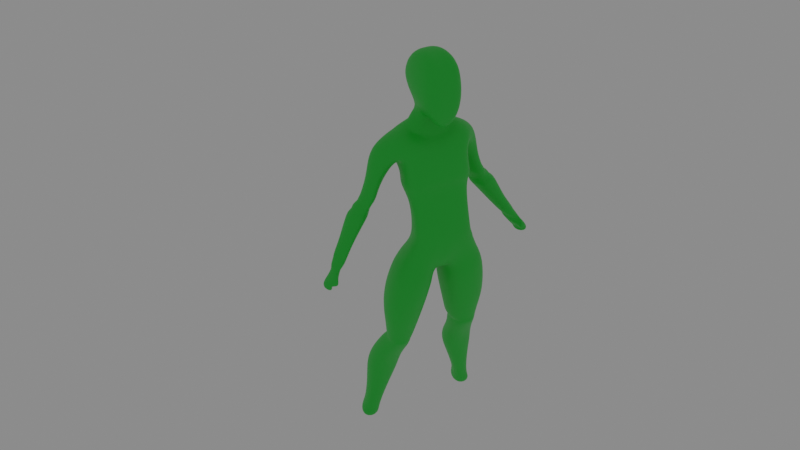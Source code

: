 # Source: 016.blend  (saved by Blender 2.81.16; exported with 4.5.12 LTS)
import bpy
from mathutils import Matrix  # noqa: F401  (used for matrix-valued properties, if any)

bpy.ops.wm.read_factory_settings(use_empty=True)
scene = bpy.context.scene
scene.name = 'Scene'

# ---- collections
col_collection = bpy.data.collections.new('Collection'); scene.collection.children.link(col_collection)

# ---- materials (node trees are filled in below, after node groups)
mat_material = bpy.data.materials.new('Material')

# ---- material node trees
mat_material.use_nodes = True; mat_material.node_tree.nodes.clear()
_N = mat_material.node_tree.nodes; _L = mat_material.node_tree.links
n0 = _N.new('ShaderNodeOutputMaterial'); n0.name = 'Material Output'; n0.location = (300, 300)
n1 = _N.new('ShaderNodeBsdfPrincipled'); n1.name = 'Principled BSDF'; n1.location = (10, 300)
n1.distribution = 'GGX'
n1.subsurface_method = 'BURLEY'
n1.inputs[0].default_value = (0.01859, 0.6258, 0.04994, 1.0)
n1.inputs[3].default_value = 1.45
n1.inputs[27].default_value = (0.0, 0.0, 0.0, 1.0)
n1.inputs[28].default_value = 1.0
_L.new(n1.outputs[0], n0.inputs[0])
n0.is_active_output = True

# ---- world
world_world = bpy.data.worlds.new('World'); scene.world = world_world
world_world.use_nodes = True; world_world.node_tree.nodes.clear()
_N = world_world.node_tree.nodes; _L = world_world.node_tree.links
n0 = _N.new('ShaderNodeOutputWorld'); n0.name = 'World Output'; n0.location = (300, 300)
n1 = _N.new('ShaderNodeBackground'); n1.name = 'Background'; n1.location = (10, 300)
n1.inputs[0].default_value = (0.2318, 0.2318, 0.2318, 1.0)
_L.new(n1.outputs[0], n0.inputs[0])
n0.is_active_output = True
world_world.color = (0.05088, 0.05088, 0.05088)
world_world.use_sun_shadow = False
world_world.sun_shadow_jitter_overblur = 0.0

# ---- cameras
cam_camera = bpy.data.cameras.new('Camera')

# ---- lights
light_point = bpy.data.lights.new('Point', 'POINT')
light_point.transmission_factor = 0.0
light_point.shadow_soft_size = 0.25
light_point.shadow_maximum_resolution = 0.006
light_point.use_absolute_resolution = True

# ---- meshes
me_cube_001 = bpy.data.meshes.new('Cube.001')
me_cube_001.from_pydata([(2.878, -1.378, -1.251), (2.176, -0.7991, 0.4847), (1.04, 2.42, -1.561), (2.081, 2.404, -0.5644), (0.0, 2.248, -1.577), (0.0, 2.333, 1.108), (0.0, -1.378, -1.251), (0.0, -0.7991, 0.2887), (2.345, -1.272, -2.582), (1.095, 1.221, -2.691), (0.0, -1.272, -2.582), (0.0, 1.478, -2.691), (2.296, -1.918, -4.503), (1.159, 0.9398, -4.695), (0.0, -1.918, -4.503), (0.0, 1.021, -4.695), (3.074, -1.599, -6.162), (2.042, 1.865, -7.124), (0.0, -1.692, -8.019), (0.0, 1.886, -7.256), (0.0, -2.077, -3.906), (2.616, -1.66, -5.246), (0.9511, 1.32, -5.784), (0.0, -1.102, -1.674), (1.429, 2.411, -1.887), (0.0, 1.608, -1.887), (2.684, -1.102, -1.674), (1.706, 2.331, 1.53), (0.7697, 2.42, -0.02175), (2.022, -0.3717, 1.823), (0.3307, -1.769, -7.267), (0.3092, 1.052, -8.105), (4.358, 1.917, -2.417), (2.863, 1.952, -2.821), (3.79, 0.6125, -2.871), (4.142, 0.7454, -2.435), (3.657, 2.172, 0.6948), (1.664, 2.208, -0.9332), (2.637, 0.4415, -0.7028), (3.509, 0.7153, 0.6043), (3.777, 2.001, -1.156), (3.289, 0.6534, -1.825), (2.534, 2.029, -1.932), (3.658, 0.8226, -1.153), (4.269, 2.011, -2.455), (3.565, 0.6206, -2.651), (2.686, 2.044, -2.606), (4.127, 0.7692, -2.461), (4.426, 1.969, -2.696), (3.047, 2.001, -3.062), (3.897, 0.6794, -3.133), (4.287, 0.8124, -2.693), (4.502, 1.916, -2.777), (3.183, 1.948, -3.272), (4.032, 0.7048, -3.343), (4.363, 0.8377, -2.775), (4.788, 2.052, -3.0), (3.164, 2.084, -3.522), (4.014, 0.7213, -3.554), (4.649, 0.8543, -2.958), (4.887, 2.025, -3.308), (3.324, 2.057, -3.802), (4.174, 0.59, -3.78), (4.748, 0.7229, -3.212), (5.215, 2.096, -3.374), (3.392, 2.128, -3.868), (4.241, 0.5518, -3.939), (5.076, 0.6847, -3.371), (6.696, 1.066, -6.492), (5.765, 1.098, -6.808), (6.614, -0.08364, -6.878), (6.558, -0.123, -6.49), (5.664, 0.6411, -4.784), (5.78, 1.725, -4.875), (4.566, 1.751, -5.289), (5.276, 0.4116, -5.214), (6.282, 0.4099, -5.897), (5.252, 1.402, -6.017), (6.392, 1.376, -5.623), (5.929, 0.191, -6.307), (1.25, -1.586, 3.175), (0.0, -1.273, 0.6792), (0.0, 2.035, 2.91), (1.229, 1.317, 3.989), (0.6913, 1.474, 2.512), (0.7011, 0.1587, 2.943), (0.0, 0.1314, 2.933), (0.0, 1.03, 3.48), (1.15, 1.54, 2.245), (1.16, 0.2245, 2.095), (0.0, 0.02194, 1.542), (0.0, 1.487, 2.434), (1.488, 0.2551, 1.428), (0.0, 0.05248, 0.9788), (1.338, 1.397, 1.974), (0.0, 1.543, 2.046), (0.9776, -1.096, 6.474), (0.0, -0.818, 6.235), (0.0, 1.277, 6.755), (0.9571, 1.277, 6.586), (0.0, 2.507, 4.944), (1.437, 2.507, 4.779), (1.458, -1.559, 5.009), (0.0, -1.401, 4.679), (4.049, -1.316, -10.41), (3.017, 1.804, -9.281), (0.6886, -1.571, -10.45), (0.6672, 1.763, -9.286), (3.674, -0.9878, -11.49), (2.844, 1.411, -11.66), (1.101, -1.211, -11.49), (1.154, 1.411, -11.66), (2.576, 1.684, -7.671), (0.3182, 1.296, -8.401), (0.3397, -2.06, -8.088), (3.607, -1.868, -7.257), (4.249, 0.7129, -15.84), (3.557, 2.74, -15.39), (1.511, 0.5416, -15.86), (1.964, 2.74, -15.41), (4.14, 0.984, -17.13), (3.447, 2.778, -16.65), (2.045, 0.8127, -17.1), (2.496, 2.778, -16.63), (4.768, 1.303, -20.24), (4.075, 3.034, -19.76), (2.791, 1.131, -20.24), (2.776, 3.034, -19.76), (1.354, -0.954, -12.44), (3.558, -0.7367, -12.44), (2.744, 1.438, -12.55), (1.4, 1.438, -12.55), (1.597, -0.9325, -12.68), (2.635, 1.179, -12.75), (3.441, -0.7186, -12.68), (1.638, 1.179, -12.75), (1.453, -0.891, -12.91), (3.017, 1.621, -13.18), (3.415, -0.6856, -12.91), (1.745, 1.621, -13.18), (1.477, 0.1229, -14.49), (3.486, 2.141, -14.31), (3.849, 0.3152, -14.49), (2.219, 2.141, -14.31), (3.643, 2.559, -19.13), (3.388, 2.559, -19.18), (4.073, 1.416, -19.43), (2.932, 1.309, -19.48), (7.534, 1.017, -7.57), (6.285, 1.04, -7.791), (6.835, -0.07101, -7.769), (7.372, 0.0249, -7.495), (6.315, 0.3384, -6.031), (5.443, 1.327, -6.14), (6.418, 1.303, -5.843), (6.073, 0.1616, -6.354), (6.509, 0.3211, -6.328), (5.411, 1.237, -6.509), (6.691, 1.194, -6.251), (6.527, 0.1118, -6.67), (7.048, 0.08975, -7.36), (6.905, 0.01341, -6.817), (7.005, 1.047, -6.996), (6.435, 1.07, -7.486), (6.814, 0.3603, -7.278), (6.382, -0.1192, -7.059), (6.748, -0.1352, -7.067), (6.892, -0.1466, -7.099), (6.62, 0.3489, -7.22), (6.548, -0.1156, -7.341)], [], [(28, 27, 3, 2), (2, 3, 1, 0), (85, 84, 83, 80), (4, 28, 2, 24, 25), (0, 1, 29, 7, 6), (24, 26, 8, 9), (8, 10, 14, 12), (20, 18, 30), (25, 24, 9, 11), (9, 8, 12, 13), (113, 112, 105, 107), (22, 17, 31), (22, 21, 16, 17), (13, 12, 21, 22), (11, 9, 13, 15), (26, 23, 10, 8), (2, 0, 26, 24), (19, 31, 30, 18), (46, 44, 32, 33), (4, 5, 27, 28), (0, 6, 23, 26), (22, 31, 19, 15, 13), (20, 30, 16, 21, 12, 14), (35, 34, 50, 51), (47, 45, 34, 35), (45, 46, 33, 34), (44, 47, 35, 32), (27, 29, 39, 36), (1, 3, 37, 38), (29, 1, 38, 39), (3, 27, 36, 37), (36, 39, 43, 40), (38, 37, 42, 41), (39, 38, 41, 43), (37, 36, 40, 42), (40, 43, 47, 44), (41, 42, 46, 45), (43, 41, 45, 47), (42, 40, 44, 46), (48, 51, 55, 52), (33, 32, 48, 49), (32, 35, 51, 48), (34, 33, 49, 50), (55, 54, 58, 59), (50, 49, 53, 54), (51, 50, 54, 55), (49, 48, 52, 53), (57, 56, 60, 61), (53, 52, 56, 57), (52, 55, 59, 56), (54, 53, 57, 58), (60, 63, 67, 64), (56, 59, 63, 60), (58, 57, 61, 62), (59, 58, 62, 63), (158, 156, 71, 68), (62, 61, 65, 66), (63, 62, 66, 67), (61, 60, 64, 65), (161, 160, 150, 151), (159, 157, 69, 70), (156, 159, 70, 71), (157, 158, 68, 69), (65, 64, 73, 74), (67, 66, 75, 72), (66, 65, 74, 75), (64, 67, 72, 73), (74, 73, 78, 77), (72, 75, 79, 76), (75, 74, 77, 79), (73, 72, 76, 78), (102, 101, 99, 96), (86, 85, 80, 81), (84, 87, 82, 83), (88, 91, 87, 84), (90, 89, 85, 86), (89, 88, 84, 85), (92, 94, 88, 89), (93, 92, 89, 90), (94, 95, 91, 88), (27, 5, 95, 94), (7, 29, 92, 93), (29, 27, 94, 92), (99, 98, 97, 96), (101, 100, 98, 99), (103, 102, 96, 97), (81, 80, 102, 103), (83, 82, 100, 101), (80, 83, 101, 102), (107, 105, 109, 111), (115, 114, 106, 104), (112, 115, 104, 105), (114, 113, 107, 106), (142, 140, 118, 116), (105, 104, 108, 109), (106, 107, 111, 110), (104, 106, 110, 108), (30, 31, 113, 114), (17, 16, 115, 112), (16, 30, 114, 115), (31, 17, 112, 113), (118, 119, 123, 122), (143, 141, 117, 119), (141, 142, 116, 117), (140, 143, 119, 118), (145, 144, 125, 127), (116, 118, 122, 120), (119, 117, 121, 123), (117, 116, 120, 121), (127, 125, 124, 126), (144, 146, 124, 125), (147, 145, 127, 126), (146, 147, 126, 124), (110, 111, 131, 128), (109, 108, 129, 130), (111, 109, 130, 131), (108, 110, 128, 129), (128, 131, 135, 132), (130, 129, 134, 133), (131, 130, 133, 135), (129, 128, 132, 134), (132, 135, 139, 136), (133, 134, 138, 137), (135, 133, 137, 139), (134, 132, 136, 138), (136, 139, 143, 140), (137, 138, 142, 141), (139, 137, 141, 143), (138, 136, 140, 142), (120, 122, 147, 146), (122, 123, 145, 147), (121, 120, 146, 144), (123, 121, 144, 145), (149, 148, 151, 150), (163, 162, 148, 149), (162, 161, 151, 148), (160, 163, 149, 150), (77, 78, 154, 153), (76, 79, 155, 152), (79, 77, 153, 155), (78, 76, 152, 154), (153, 154, 158, 157), (152, 155, 159, 156), (155, 153, 157, 159), (154, 152, 156, 158), (163, 160, 169, 168), (68, 71, 161, 162), (69, 68, 162, 163), (70, 69, 164, 165), (165, 164, 168, 169), (166, 165, 169, 167), (71, 70, 165, 166), (160, 161, 167, 169), (69, 163, 168, 164), (161, 71, 166, 167)])
me_cube_001.polygons.foreach_set('use_smooth', [True] * 155)
_uv = me_cube_001.uv_layers.new(name='UVMap')
_uv.uv.foreach_set('vector', [0.375, 0.3776, 0.625, 0.3776, 0.625, 0.5, 0.375, 0.5, 0.375, 0.5, 0.625, 0.5, 0.625, 0.75, 0.375, 0.75, 0.7474, 0.75, 0.7474, 0.5, 0.7474, 0.5, 0.7474, 0.75, 0.375, 0.375, 0.375, 0.3776, 0.375, 0.5, 0.375, 0.5, 0.375, 0.375, 0.375, 0.75, 0.625, 0.75, 0.625, 0.8724, 0.625, 0.875, 0.375, 0.875, 0.375, 0.5, 0.375, 0.75, 0.375, 0.75, 0.375, 0.5, 0.375, 0.75, 0.375, 0.875, 0.375, 0.875, 0.375, 0.75, 0.375, 0.875, 0.375, 0.875, 0.375, 0.8724, 0.375, 0.375, 0.375, 0.5, 0.375, 0.5, 0.375, 0.375, 0.375, 0.5, 0.375, 0.75, 0.375, 0.75, 0.375, 0.5, 0.375, 0.3776, 0.375, 0.5, 0.375, 0.5, 0.375, 0.3776, 0.375, 0.5, 0.375, 0.5, 0.375, 0.3776, 0.375, 0.5, 0.375, 0.75, 0.375, 0.75, 0.375, 0.5, 0.375, 0.5, 0.375, 0.75, 0.375, 0.75, 0.375, 0.5, 0.375, 0.375, 0.375, 0.5, 0.375, 0.5, 0.375, 0.375, 0.375, 0.75, 0.375, 0.875, 0.375, 0.875, 0.375, 0.75, 0.375, 0.5, 0.375, 0.75, 0.375, 0.75, 0.375, 0.5, 0.25, 0.5, 0.2526, 0.5, 0.2526, 0.75, 0.25, 0.75, 0.625, 0.5, 0.625, 0.3776, 0.625, 0.3776, 0.625, 0.5, 0.375, 0.375, 0.625, 0.375, 0.625, 0.3776, 0.375, 0.3776, 0.375, 0.75, 0.375, 0.875, 0.375, 0.875, 0.375, 0.75, 0.375, 0.5, 0.375, 0.3776, 0.375, 0.375, 0.375, 0.375, 0.375, 0.5, 0.375, 0.875, 0.375, 0.8724, 0.375, 0.75, 0.375, 0.75, 0.375, 0.75, 0.375, 0.875, 0.625, 0.8724, 0.625, 0.75, 0.625, 0.75, 0.625, 0.8724, 0.625, 0.8724, 0.625, 0.75, 0.625, 0.75, 0.625, 0.8724, 0.625, 0.75, 0.625, 0.5, 0.625, 0.5, 0.625, 0.75, 0.7474, 0.5, 0.7474, 0.75, 0.7474, 0.75, 0.7474, 0.5, 0.7474, 0.5, 0.7474, 0.75, 0.7474, 0.75, 0.7474, 0.5, 0.625, 0.75, 0.625, 0.5, 0.625, 0.5, 0.625, 0.75, 0.625, 0.8724, 0.625, 0.75, 0.625, 0.75, 0.625, 0.8724, 0.625, 0.5, 0.625, 0.3776, 0.625, 0.3776, 0.625, 0.5, 0.7474, 0.5, 0.7474, 0.75, 0.7474, 0.75, 0.7474, 0.5, 0.625, 0.75, 0.625, 0.5, 0.625, 0.5, 0.625, 0.75, 0.625, 0.8724, 0.625, 0.75, 0.625, 0.75, 0.625, 0.8724, 0.625, 0.5, 0.625, 0.3776, 0.625, 0.3776, 0.625, 0.5, 0.7474, 0.5, 0.7474, 0.75, 0.7474, 0.75, 0.7474, 0.5, 0.625, 0.75, 0.625, 0.5, 0.625, 0.5, 0.625, 0.75, 0.625, 0.8724, 0.625, 0.75, 0.625, 0.75, 0.625, 0.8724, 0.625, 0.5, 0.625, 0.3776, 0.625, 0.3776, 0.625, 0.5, 0.7474, 0.5, 0.7474, 0.75, 0.7474, 0.75, 0.7474, 0.5, 0.625, 0.5, 0.625, 0.3776, 0.625, 0.3776, 0.625, 0.5, 0.7474, 0.5, 0.7474, 0.75, 0.7474, 0.75, 0.7474, 0.5, 0.625, 0.75, 0.625, 0.5, 0.625, 0.5, 0.625, 0.75, 0.625, 0.8724, 0.625, 0.75, 0.625, 0.75, 0.625, 0.8724, 0.625, 0.75, 0.625, 0.5, 0.625, 0.5, 0.625, 0.75, 0.625, 0.8724, 0.625, 0.75, 0.625, 0.75, 0.625, 0.8724, 0.625, 0.5, 0.625, 0.3776, 0.625, 0.3776, 0.625, 0.5, 0.625, 0.5, 0.625, 0.3776, 0.625, 0.3776, 0.625, 0.5, 0.625, 0.5, 0.625, 0.3776, 0.625, 0.3776, 0.625, 0.5, 0.7474, 0.5, 0.7474, 0.75, 0.7474, 0.75, 0.7474, 0.5, 0.625, 0.75, 0.625, 0.5, 0.625, 0.5, 0.625, 0.75, 0.7474, 0.5, 0.7474, 0.75, 0.7474, 0.75, 0.7474, 0.5, 0.7474, 0.5, 0.7474, 0.75, 0.7474, 0.75, 0.7474, 0.5, 0.625, 0.75, 0.625, 0.5, 0.625, 0.5, 0.625, 0.75, 0.625, 0.8724, 0.625, 0.75, 0.625, 0.75, 0.625, 0.8724, 0.7474, 0.5, 0.7474, 0.75, 0.7474, 0.75, 0.7474, 0.5, 0.625, 0.75, 0.625, 0.5, 0.625, 0.5, 0.625, 0.75, 0.625, 0.8724, 0.625, 0.75, 0.625, 0.75, 0.625, 0.8724, 0.625, 0.5, 0.625, 0.3776, 0.625, 0.3776, 0.625, 0.5, 0.625, 0.8724, 0.625, 0.75, 0.625, 0.75, 0.625, 0.8724, 0.625, 0.75, 0.625, 0.5, 0.625, 0.5, 0.625, 0.75, 0.625, 0.8724, 0.625, 0.75, 0.625, 0.75, 0.625, 0.8724, 0.625, 0.5, 0.625, 0.3776, 0.625, 0.3776, 0.625, 0.5, 0.625, 0.5, 0.625, 0.3776, 0.625, 0.3776, 0.625, 0.5, 0.625, 0.8724, 0.625, 0.75, 0.625, 0.75, 0.625, 0.8724, 0.625, 0.75, 0.625, 0.5, 0.625, 0.5, 0.625, 0.75, 0.7474, 0.5, 0.7474, 0.75, 0.7474, 0.75, 0.7474, 0.5, 0.625, 0.5, 0.625, 0.3776, 0.625, 0.3776, 0.625, 0.5, 0.625, 0.8724, 0.625, 0.75, 0.625, 0.75, 0.625, 0.8724, 0.625, 0.75, 0.625, 0.5, 0.625, 0.5, 0.625, 0.75, 0.7474, 0.5, 0.7474, 0.75, 0.7474, 0.75, 0.7474, 0.5, 0.7474, 0.75, 0.7474, 0.5, 0.7474, 0.5, 0.7474, 0.75, 0.625, 0.875, 0.625, 0.8724, 0.625, 0.8724, 0.625, 0.875, 0.625, 0.3776, 0.625, 0.375, 0.625, 0.375, 0.625, 0.3776, 0.625, 0.3776, 0.625, 0.375, 0.625, 0.375, 0.625, 0.3776, 0.625, 0.875, 0.625, 0.8724, 0.625, 0.8724, 0.625, 0.875, 0.7474, 0.75, 0.7474, 0.5, 0.7474, 0.5, 0.7474, 0.75, 0.7474, 0.75, 0.7474, 0.5, 0.7474, 0.5, 0.7474, 0.75, 0.625, 0.875, 0.625, 0.8724, 0.625, 0.8724, 0.625, 0.875, 0.625, 0.3776, 0.625, 0.375, 0.625, 0.375, 0.625, 0.3776, 0.625, 0.3776, 0.625, 0.375, 0.625, 0.375, 0.625, 0.3776, 0.625, 0.875, 0.625, 0.8724, 0.625, 0.8724, 0.625, 0.875, 0.7474, 0.75, 0.7474, 0.5, 0.7474, 0.5, 0.7474, 0.75, 0.7474, 0.5, 0.75, 0.5, 0.75, 0.75, 0.7474, 0.75, 0.625, 0.3776, 0.625, 0.375, 0.625, 0.375, 0.625, 0.3776, 0.625, 0.875, 0.625, 0.8724, 0.625, 0.8724, 0.625, 0.875, 0.625, 0.875, 0.625, 0.8724, 0.625, 0.8724, 0.625, 0.875, 0.625, 0.3776, 0.625, 0.375, 0.625, 0.375, 0.625, 0.3776, 0.7474, 0.75, 0.7474, 0.5, 0.7474, 0.5, 0.7474, 0.75, 0.375, 0.3776, 0.375, 0.5, 0.375, 0.5, 0.375, 0.3776, 0.375, 0.75, 0.375, 0.8724, 0.375, 0.8724, 0.375, 0.75, 0.375, 0.5, 0.375, 0.75, 0.375, 0.75, 0.375, 0.5, 0.2526, 0.75, 0.2526, 0.5, 0.2526, 0.5, 0.2526, 0.75, 0.375, 0.75, 0.375, 0.8724, 0.375, 0.8724, 0.375, 0.75, 0.375, 0.5, 0.375, 0.75, 0.375, 0.75, 0.375, 0.5, 0.2526, 0.75, 0.2526, 0.5, 0.2526, 0.5, 0.2526, 0.75, 0.375, 0.75, 0.375, 0.8724, 0.375, 0.8724, 0.375, 0.75, 0.2526, 0.75, 0.2526, 0.5, 0.2526, 0.5, 0.2526, 0.75, 0.375, 0.5, 0.375, 0.75, 0.375, 0.75, 0.375, 0.5, 0.375, 0.75, 0.375, 0.8724, 0.375, 0.8724, 0.375, 0.75, 0.375, 0.3776, 0.375, 0.5, 0.375, 0.5, 0.375, 0.3776, 0.2526, 0.75, 0.2526, 0.5, 0.2526, 0.5, 0.2526, 0.75, 0.375, 0.3776, 0.375, 0.5, 0.375, 0.5, 0.375, 0.3776, 0.375, 0.5, 0.375, 0.75, 0.375, 0.75, 0.375, 0.5, 0.2526, 0.75, 0.2526, 0.5, 0.2526, 0.5, 0.2526, 0.75, 0.375, 0.3776, 0.375, 0.5, 0.375, 0.5, 0.375, 0.3776, 0.375, 0.75, 0.375, 0.8724, 0.375, 0.8724, 0.375, 0.75, 0.375, 0.3776, 0.375, 0.5, 0.375, 0.5, 0.375, 0.3776, 0.375, 0.5, 0.375, 0.75, 0.375, 0.75, 0.375, 0.5, 0.2526, 0.5, 0.375, 0.5, 0.375, 0.75, 0.2526, 0.75, 0.375, 0.5, 0.375, 0.75, 0.375, 0.75, 0.375, 0.5, 0.2526, 0.75, 0.2526, 0.5, 0.2526, 0.5, 0.2526, 0.75, 0.375, 0.75, 0.375, 0.8724, 0.375, 0.8724, 0.375, 0.75, 0.2526, 0.75, 0.2526, 0.5, 0.2526, 0.5, 0.2526, 0.75, 0.375, 0.5, 0.375, 0.75, 0.375, 0.75, 0.375, 0.5, 0.375, 0.3776, 0.375, 0.5, 0.375, 0.5, 0.375, 0.3776, 0.375, 0.75, 0.375, 0.8724, 0.375, 0.8724, 0.375, 0.75, 0.2526, 0.75, 0.2526, 0.5, 0.2526, 0.5, 0.2526, 0.75, 0.375, 0.5, 0.375, 0.75, 0.375, 0.75, 0.375, 0.5, 0.375, 0.3776, 0.375, 0.5, 0.375, 0.5, 0.375, 0.3776, 0.375, 0.75, 0.375, 0.8724, 0.375, 0.8724, 0.375, 0.75, 0.2526, 0.75, 0.2526, 0.5, 0.2526, 0.5, 0.2526, 0.75, 0.375, 0.5, 0.375, 0.75, 0.375, 0.75, 0.375, 0.5, 0.375, 0.3776, 0.375, 0.5, 0.375, 0.5, 0.375, 0.3776, 0.375, 0.75, 0.375, 0.8724, 0.375, 0.8724, 0.375, 0.75, 0.2526, 0.75, 0.2526, 0.5, 0.2526, 0.5, 0.2526, 0.75, 0.375, 0.5, 0.375, 0.75, 0.375, 0.75, 0.375, 0.5, 0.375, 0.3776, 0.375, 0.5, 0.375, 0.5, 0.375, 0.3776, 0.375, 0.75, 0.375, 0.8724, 0.375, 0.8724, 0.375, 0.75, 0.375, 0.75, 0.375, 0.8724, 0.375, 0.8724, 0.375, 0.75, 0.2526, 0.75, 0.2526, 0.5, 0.2526, 0.5, 0.2526, 0.75, 0.375, 0.5, 0.375, 0.75, 0.375, 0.75, 0.375, 0.5, 0.375, 0.3776, 0.375, 0.5, 0.375, 0.5, 0.375, 0.3776, 0.625, 0.5, 0.7474, 0.5, 0.7474, 0.75, 0.625, 0.75, 0.625, 0.5, 0.625, 0.3776, 0.625, 0.3776, 0.625, 0.5, 0.7474, 0.5, 0.7474, 0.75, 0.7474, 0.75, 0.7474, 0.5, 0.625, 0.75, 0.625, 0.5, 0.625, 0.5, 0.625, 0.75, 0.625, 0.5, 0.625, 0.3776, 0.625, 0.3776, 0.625, 0.5, 0.625, 0.8724, 0.625, 0.75, 0.625, 0.75, 0.625, 0.8724, 0.625, 0.75, 0.625, 0.5, 0.625, 0.5, 0.625, 0.75, 0.7474, 0.5, 0.7474, 0.75, 0.7474, 0.75, 0.7474, 0.5, 0.625, 0.5, 0.625, 0.3776, 0.625, 0.3776, 0.625, 0.5, 0.625, 0.8724, 0.625, 0.75, 0.625, 0.75, 0.625, 0.8724, 0.625, 0.75, 0.625, 0.5, 0.625, 0.5, 0.625, 0.75, 0.7474, 0.5, 0.7474, 0.75, 0.7474, 0.75, 0.7474, 0.5, 0.625, 0.5, 0.625, 0.75, 0.625, 0.75, 0.625, 0.5, 0.7474, 0.5, 0.7474, 0.75, 0.7474, 0.75, 0.7474, 0.5, 0.625, 0.5, 0.625, 0.3776, 0.625, 0.3776, 0.625, 0.5, 0.625, 0.75, 0.625, 0.5, 0.625, 0.5, 0.625, 0.75, 0.625, 0.75, 0.625, 0.5, 0.625, 0.5, 0.625, 0.75, 0.625, 0.8724, 0.625, 0.75, 0.625, 0.75, 0.625, 0.8724, 0.625, 0.8724, 0.625, 0.75, 0.625, 0.75, 0.625, 0.8724, 0.625, 0.75, 0.625, 0.8724, 0.625, 0.8724, 0.625, 0.75, 0.625, 0.5, 0.625, 0.5, 0.625, 0.5, 0.625, 0.5, 0.7474, 0.75, 0.7474, 0.75, 0.7474, 0.75, 0.7474, 0.75])
me_cube_001.materials.append(mat_material)
me_cube_001.use_remesh_fix_poles = True
me_cube_001.use_remesh_preserve_attributes = False
me_cube_001.use_mirror_vertex_groups = False
me_cube_001.update()

# ---- objects
ob_empty = bpy.data.objects.new('Empty', None)
ob_empty_001 = bpy.data.objects.new('Empty.001', None)
ob_empty_002 = bpy.data.objects.new('Empty.002', None)
ob_cube = bpy.data.objects.new('Cube', me_cube_001)
ob_camera = bpy.data.objects.new('Camera', cam_camera)
ob_point = bpy.data.objects.new('Point', light_point)

# ---- transforms, parenting, visibility, modifiers, constraints
ob_empty.location = (-1.14, 0.0, 0.54)
ob_empty.rotation_euler = (1.571, -0.0, -0.0)
ob_empty.scale = (10.0, 10.0, 10.0)
ob_empty.empty_display_type = 'IMAGE'
ob_empty.empty_display_size = 5.0
ob_empty.empty_image_depth = 'FRONT'
ob_empty.show_empty_image_perspective = False
ob_empty.use_empty_image_alpha = True
ob_empty.empty_image_side = 'FRONT'
ob_empty.lineart.crease_threshold = 0.0
ob_empty_001.location = (0.0, -3.73, -0.6)
ob_empty_001.rotation_euler = (1.571, -0.0, 1.571)
ob_empty_001.scale = (10.0, 10.0, 10.0)
ob_empty_001.empty_display_type = 'IMAGE'
ob_empty_001.empty_display_size = 5.0
ob_empty_001.empty_image_depth = 'FRONT'
ob_empty_001.show_empty_image_perspective = False
ob_empty_001.use_empty_image_alpha = True
ob_empty_001.empty_image_side = 'FRONT'
ob_empty_001.color = (1.0, 1.0, 1.0, 0.8533)
ob_empty_001.lineart.crease_threshold = 0.0
ob_empty_002.location = (2.55, 0.0, 0.0)
ob_empty_002.rotation_euler = (1.571, 0.0, 3.142)
ob_empty_002.scale = (10.0, 10.0, 10.0)
ob_empty_002.empty_display_type = 'IMAGE'
ob_empty_002.empty_display_size = 5.0
ob_empty_002.empty_image_depth = 'FRONT'
ob_empty_002.show_empty_image_perspective = False
ob_empty_002.use_empty_image_alpha = True
ob_empty_002.empty_image_side = 'FRONT'
ob_empty_002.color = (1.0, 1.0, 1.0, 0.58)
ob_empty_002.lineart.crease_threshold = 0.0
ob_cube.location = (0.0, 0.0, 7.18)
ob_cube.lineart.crease_threshold = 0.0
_m = ob_cube.modifiers.new('Mirror', 'MIRROR')
_m.use_clip = True
_m = ob_cube.modifiers.new('Subdivision', 'SUBSURF')
_m.uv_smooth = 'PRESERVE_CORNERS'
_m.render_levels = 3
_m.show_only_control_edges = False
ob_camera.location = (-29.38, -49.23, 38.61)
ob_camera.rotation_euler = (1.005, 5.185e-07, -0.5027)
ob_camera.lineart.crease_threshold = 0.0
ob_point.location = (-0.06718, 2.3, 5.887)
ob_point.lineart.crease_threshold = 0.0

# ---- collection membership
col_collection.objects.link(ob_empty)
col_collection.objects.link(ob_empty_001)
col_collection.objects.link(ob_empty_002)
col_collection.objects.link(ob_cube)
col_collection.objects.link(ob_camera)
col_collection.objects.link(ob_point)

# ---- scene / render settings (as saved in the file)
scene.camera = ob_camera
scene.frame_start = 1; scene.frame_end = 250; scene.frame_set(6)
scene.render.engine = 'CYCLES'
scene.cycles.use_denoising = False
scene.cycles.samples = 128
scene.cycles.sampling_pattern = 'TABULATED_SOBOL'
scene.cycles.use_adaptive_sampling = False
scene.cycles.use_light_tree = False
scene.view_settings.view_transform = 'Filmic'
bpy.context.view_layer.update()
